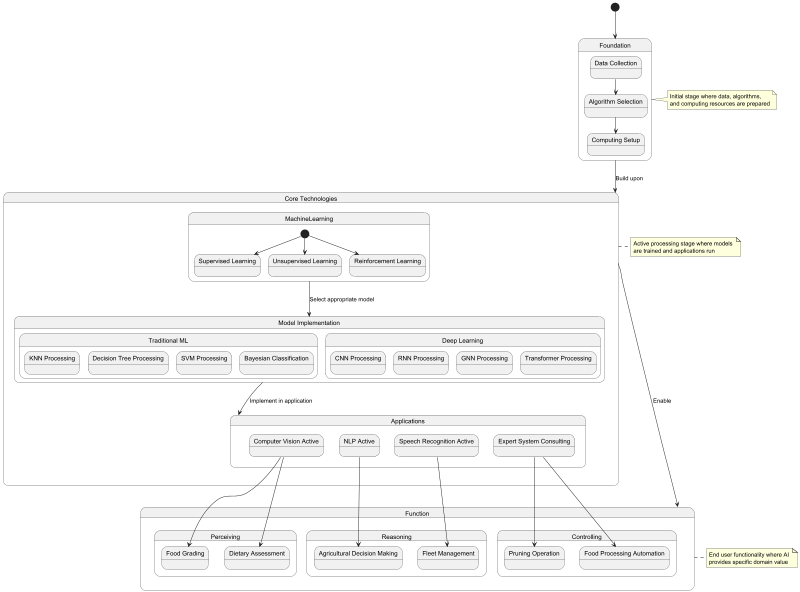

The diagram above was rendered by PlantUML. Its source (embedded in the PNG):
@startuml
scale 800 width

[*] --> Foundation

state Foundation {
  state "Data Collection" as DataCollection
  state "Algorithm Selection" as AlgorithmSelection
  state "Computing Setup" as ComputingSetup
  
  DataCollection --> AlgorithmSelection
  AlgorithmSelection --> ComputingSetup
}

state "Core Technologies" as CoreTech {
  state MachineLearning {
    state "Supervised Learning" as Supervised
    state "Unsupervised Learning" as Unsupervised
    state "Reinforcement Learning" as Reinforcement
    
    [*] --> Supervised
    [*] --> Unsupervised
    [*] --> Reinforcement
  }
  
  state "Model Implementation" as ModelImpl {
    state "Traditional ML" as TraditionalML {
      state "KNN Processing" as KNN
      state "Decision Tree Processing" as DecisionTree
      state "SVM Processing" as SVM
      state "Bayesian Classification" as Bayesian
    }
    
    state "Deep Learning" as DeepLearning {
      state "CNN Processing" as CNN
      state "RNN Processing" as RNN
      state "GNN Processing" as GNN
      state "Transformer Processing" as Transformer
    }
  }
  
  state Applications {
    state "Computer Vision Active" as CV
    state "NLP Active" as NLP
    state "Speech Recognition Active" as Speech
    state "Expert System Consulting" as ExpertSystem
  }
  
  MachineLearning --> ModelImpl : Select appropriate model
  ModelImpl --> Applications : Implement in application
}

state "Function" as Function {
  state "Perceiving" as Perceiving {
    state "Food Grading" as FoodGrading
    state "Dietary Assessment" as DietaryAssessment
  }
  
  state "Reasoning" as Reasoning {
    state "Agricultural Decision Making" as AgriDecision
    state "Fleet Management" as FleetManagement
  }
  
  state "Controlling" as Controlling {
    state "Pruning Operation" as Pruning
    state "Food Processing Automation" as FoodProcessing
  }
}

Foundation --> CoreTech : Build upon
CoreTech --> Function : Enable

CV --> FoodGrading
CV --> DietaryAssessment
NLP --> AgriDecision
Speech --> FleetManagement
ExpertSystem --> Pruning
ExpertSystem --> FoodProcessing

note right of Foundation 
  Initial stage where data, algorithms, 
  and computing resources are prepared
end note

note right of CoreTech
  Active processing stage where models 
  are trained and applications run
end note

note right of Function
  End user functionality where AI 
  provides specific domain value
end note
@enduml